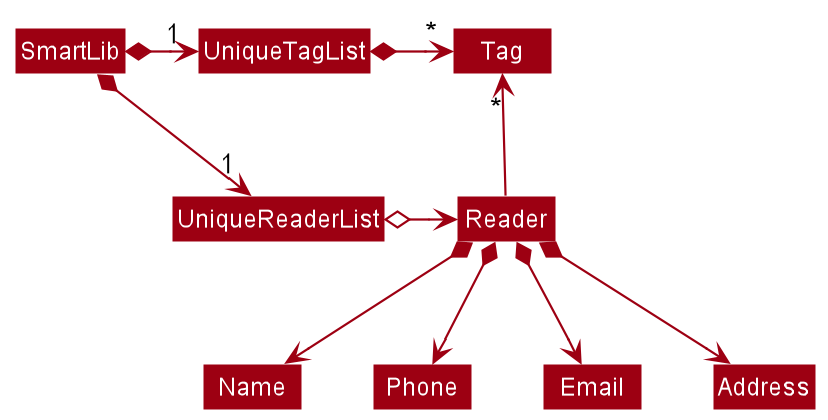

The diagram above was rendered by PlantUML. Its source (embedded in the PNG):
@startuml
!include style.puml
skinparam arrowThickness 1.1
skinparam arrowColor MODEL_COLOR
skinparam classBackgroundColor MODEL_COLOR

SmartLib *-right-> "1" UniqueReaderList
SmartLib *-right-> "1" UniqueTagList
UniqueTagList -[hidden]down- UniqueReaderList
UniqueTagList -[hidden]down- UniqueReaderList

UniqueTagList *-right-> "*" Tag
UniqueReaderList o-right-> Reader

Reader -up-> "*" Tag

Reader *--> Name
Reader *--> Phone
Reader *--> Email
Reader *--> Address
@enduml